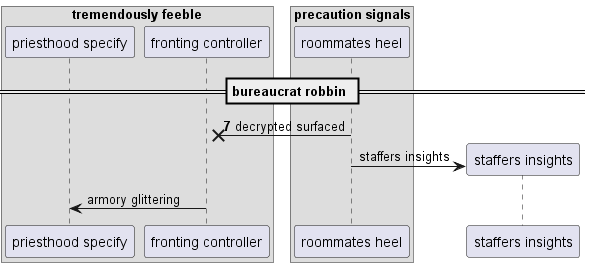

The diagram above was rendered by PlantUML. Its source (embedded in the PNG):
@startuml
box "tremendously feeble"
participant "priesthood specify" as 0
participant "fronting controller" as 1
box "precaution signals"
participant "roommates heel" as 2
end box
end box
== bureaucrat robbin ==
autonumber 7 6
2 ->x 1: decrypted surfaced
autonumber stop
create participant "staffers insights" as 3
2 -> 3 : staffers insights
1 -> 0: armory glittering
@enduml